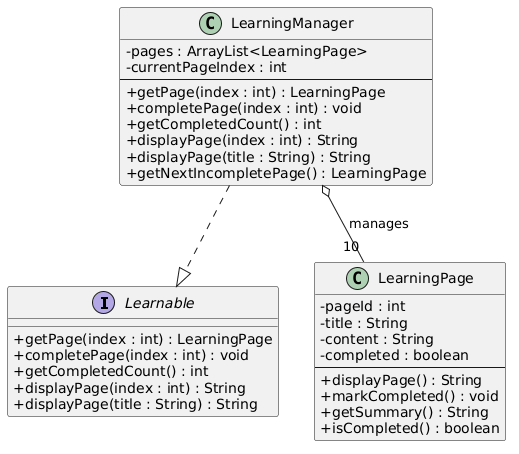

The diagram above was rendered by PlantUML. Its source (embedded in the PNG):
@startuml
skinparam classAttributeIconSize 0
skinparam backgroundColor #FFFFFF

interface Learnable {
  + getPage(index : int) : LearningPage
  + completePage(index : int) : void
  + getCompletedCount() : int
  + displayPage(index : int) : String
  + displayPage(title : String) : String
}

class LearningManager {
  - pages : ArrayList<LearningPage>
  - currentPageIndex : int
  --
  + getPage(index : int) : LearningPage
  + completePage(index : int) : void
  + getCompletedCount() : int
  + displayPage(index : int) : String
  + displayPage(title : String) : String
  + getNextIncompletePage() : LearningPage
}

class LearningPage {
  - pageId : int
  - title : String
  - content : String
  - completed : boolean
  --
  + displayPage() : String
  + markCompleted() : void
  + getSummary() : String
  + isCompleted() : boolean
}

LearningManager ..|> Learnable
LearningManager o-- "10" LearningPage : manages
@enduml